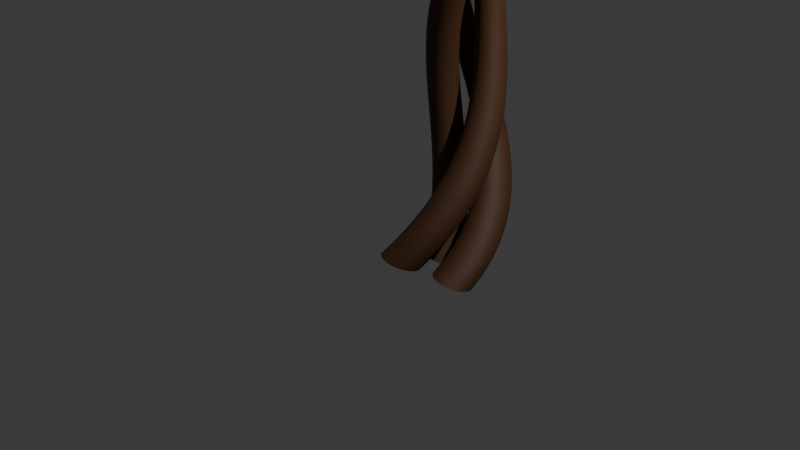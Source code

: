 # Source: Vine_01.blend  (saved by Blender 5.0.118; exported with 4.5.12 LTS)
import bpy
from mathutils import Matrix  # noqa: F401  (used for matrix-valued properties, if any)

bpy.ops.wm.read_factory_settings(use_empty=True)
scene = bpy.context.scene
scene.name = 'Scene'

# ---- collections
col_collection = bpy.data.collections.new('Collection'); scene.collection.children.link(col_collection)

# ---- materials (node trees are filled in below, after node groups)
mat_mat_vine = bpy.data.materials.new('MAT_Vine')

# ---- material node trees
mat_mat_vine.use_nodes = True; mat_mat_vine.node_tree.nodes.clear()
_N = mat_mat_vine.node_tree.nodes; _L = mat_mat_vine.node_tree.links
n0 = _N.new('ShaderNodeBsdfPrincipled'); n0.name = 'Principled BSDF'; n0.location = (-200, 100)
n0.inputs[0].default_value = (0.07835, 0.02976, 0.007662, 1.0)
n0.inputs[2].default_value = 0.6667
n1 = _N.new('ShaderNodeOutputMaterial'); n1.name = 'Material Output'; n1.location = (200, 100)
_L.new(n0.outputs[0], n1.inputs[0])
n1.is_active_output = True

# ---- world
world_world = bpy.data.worlds.new('World'); scene.world = world_world
world_world.use_nodes = True; world_world.node_tree.nodes.clear()
_N = world_world.node_tree.nodes; _L = world_world.node_tree.links
n0 = _N.new('ShaderNodeOutputWorld'); n0.name = 'World Output'; n0.location = (200, 100)
n1 = _N.new('ShaderNodeBackground'); n1.name = 'Background'; n1.location = (-200, 100)
n1.inputs[0].default_value = (0.05088, 0.05088, 0.05088, 1.0)
_L.new(n1.outputs[0], n0.inputs[0])
n0.is_active_output = True
world_world.color = (0.05088, 0.05088, 0.05088)
world_world.sun_shadow_jitter_overblur = 0.0

# ---- cameras
cam_camera = bpy.data.cameras.new('Camera')
cam_camera.clip_end = 100.0
cam_camera.ortho_scale = 7.314

# ---- lights
light_light = bpy.data.lights.new('Light', 'POINT')
light_light.energy = 1000.0
light_light.shadow_soft_size = 0.1

# ---- curves / text
cu_b_ziercircle = bpy.data.curves.new('BézierCircle', 'CURVE')
cu_b_ziercircle.dimensions = '3D'
_sp = cu_b_ziercircle.splines.new('BEZIER'); _sp.bezier_points.add(3)
_sp.bezier_points.foreach_set('co', [0.05727, 0.2076, 0.0, 0.1847, 0.3351, 0.0, 0.3122, 0.2076, 0.0, 0.1847, 0.08017, 0.0])
_sp.bezier_points.foreach_set('handle_left', [0.05727, 0.1373, 0.0, 0.1144, 0.3351, 0.0, 0.3122, 0.278, 0.0, 0.2551, 0.08017, 0.0])
_sp.bezier_points.foreach_set('handle_right', [0.05727, 0.278, 0.0, 0.2551, 0.3351, 0.0, 0.3122, 0.1373, 0.0, 0.1144, 0.08017, 0.0])
for _p, _l, _r in zip(_sp.bezier_points, ['AUTO', 'AUTO', 'AUTO', 'AUTO'], ['AUTO', 'AUTO', 'AUTO', 'AUTO']): _p.handle_left_type = _l; _p.handle_right_type = _r
_sp.order_u = 0
_sp.order_v = 0
_sp.use_cyclic_u = True
_sp = cu_b_ziercircle.splines.new('BEZIER'); _sp.bezier_points.add(3)
_sp.bezier_points.foreach_set('co', [-0.1275, 0.4847, 0.0, -8.099e-08, 0.6122, 0.0, 0.1275, 0.4847, 0.0, -8.099e-08, 0.3573, 0.0])
_sp.bezier_points.foreach_set('handle_left', [-0.1275, 0.4144, 0.0, -0.07038, 0.6122, 0.0, 0.1275, 0.5551, 0.0, 0.07038, 0.3573, 0.0])
_sp.bezier_points.foreach_set('handle_right', [-0.1275, 0.5551, 0.0, 0.07038, 0.6122, 0.0, 0.1275, 0.4144, 0.0, -0.07038, 0.3573, 0.0])
for _p, _l, _r in zip(_sp.bezier_points, ['AUTO', 'AUTO', 'AUTO', 'AUTO'], ['AUTO', 'AUTO', 'AUTO', 'AUTO']): _p.handle_left_type = _l; _p.handle_right_type = _r
_sp.order_u = 0
_sp.order_v = 0
_sp.use_cyclic_u = True
_sp = cu_b_ziercircle.splines.new('BEZIER'); _sp.bezier_points.add(3)
_sp.bezier_points.foreach_set('co', [-0.3122, 0.2076, 0.0, -0.1847, 0.3351, 0.0, -0.05727, 0.2076, 0.0, -0.1847, 0.08017, 0.0])
_sp.bezier_points.foreach_set('handle_left', [-0.3122, 0.1373, 0.0, -0.2551, 0.3351, 0.0, -0.05727, 0.278, 0.0, -0.1144, 0.08017, 0.0])
_sp.bezier_points.foreach_set('handle_right', [-0.3122, 0.278, 0.0, -0.1144, 0.3351, 0.0, -0.05727, 0.1373, 0.0, -0.2551, 0.08017, 0.0])
for _p, _l, _r in zip(_sp.bezier_points, ['AUTO', 'AUTO', 'AUTO', 'AUTO'], ['AUTO', 'AUTO', 'AUTO', 'AUTO']): _p.handle_left_type = _l; _p.handle_right_type = _r
_sp.order_u = 0
_sp.order_v = 0
_sp.use_cyclic_u = True
cu_b_ziercircle.fill_mode = 'FULL'
cu_nurbspath_002 = bpy.data.curves.new('NurbsPath.002', 'CURVE')
cu_nurbspath_002.dimensions = '3D'
_sp = cu_nurbspath_002.splines.new('NURBS'); _sp.points.add(3)
_sp.points.foreach_set('co', [0.0, 0.0, 17.39, 1.0, 2.256, -0.262, 11.63, 1.0, 1.129, 1.771, 5.995, 1.0, 0.0, 0.0, -0.2617, 1.0])
_sp.points.foreach_set('radius', [1.0, 1.03, 0.74, 1.63])
_sp.points.foreach_set('tilt', [-26.86, -19.31, -7.37, 0.0])
_sp.order_u = 2
_sp.order_v = 0
_sp.resolution_u = 48
_sp.use_endpoint_u = True
cu_nurbspath_002.materials.append(mat_mat_vine)
cu_nurbspath_002.bevel_mode = 'OBJECT'
cu_nurbspath_002.resolution_u = 48
cu_nurbspath_002.fill_mode = 'FULL'
cu_nurbspath_002.use_fill_caps = True

# ---- objects
ob_light = bpy.data.objects.new('Light', light_light)
ob_camera = bpy.data.objects.new('Camera', cam_camera)
ob_b_ziercircle = bpy.data.objects.new('BézierCircle', cu_b_ziercircle)
ob_nurbspath_001 = bpy.data.objects.new('NurbsPath.001', cu_nurbspath_002)

# ---- transforms, parenting, visibility, modifiers, constraints
ob_light.location = (4.076, 1.005, 5.904)
ob_light.rotation_euler = (0.6503, 0.05522, 1.866)
ob_light.lock_rotations_4d = False
ob_light.empty_display_type = 'ARROWS'
ob_light.color = (0.0, 0.0, 0.0, 0.0)
ob_light.lineart.crease_threshold = 0.0
ob_camera.location = (7.359, -6.926, 4.958)
ob_camera.rotation_euler = (1.109, 0.0, 0.8149)
ob_camera.lock_rotations_4d = False
ob_camera.empty_display_type = 'ARROWS'
ob_camera.color = (0.0, 0.0, 0.0, 0.0)
ob_camera.display_type = 'WIRE'
ob_camera.lineart.crease_threshold = 0.0
ob_b_ziercircle.location = (0.0, 0.0, 0.0)
ob_nurbspath_001.location = (0.0, 0.0, 0.0)
cu_nurbspath_002.bevel_object = ob_b_ziercircle

# ---- collection membership
col_collection.objects.link(ob_light)
col_collection.objects.link(ob_camera)
col_collection.objects.link(ob_b_ziercircle)
col_collection.objects.link(ob_nurbspath_001)

# ---- scene / render settings (as saved in the file)
scene.camera = ob_camera
scene.frame_start = 1; scene.frame_end = 250; scene.frame_set(1)
scene.render.engine = 'BLENDER_EEVEE_NEXT'
scene.render.bake_bias = 0.0
scene.render.bake_samples = 0
scene.cycles.sampling_pattern = 'TABULATED_SOBOL'
scene.eevee.use_volume_custom_range = False
bpy.context.view_layer.update()
